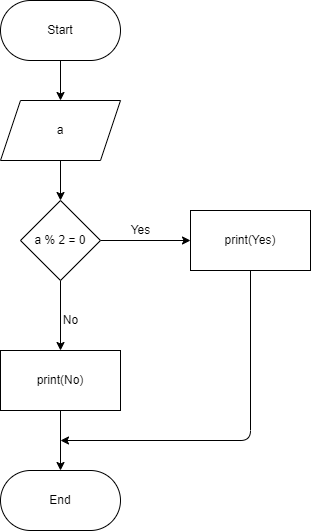

The diagram above was exported from draw.io. Its source (the exported page's mxGraphModel, read from the mxfile embedded in the PNG):
<mxGraphModel dx="800" dy="534" grid="1" gridSize="10" guides="1" tooltips="1" connect="1" arrows="1" fold="1" page="1" pageScale="1" pageWidth="827" pageHeight="1169" math="0" shadow="0">
  <root>
    <mxCell id="0" />
    <mxCell id="1" parent="0" />
    <mxCell id="7" style="edgeStyle=none;html=1;exitX=0.5;exitY=1;exitDx=0;exitDy=0;entryX=0.5;entryY=0;entryDx=0;entryDy=0;" edge="1" parent="1" source="2" target="3">
      <mxGeometry relative="1" as="geometry" />
    </mxCell>
    <mxCell id="2" value="Start" style="rounded=1;whiteSpace=wrap;html=1;arcSize=50;" vertex="1" parent="1">
      <mxGeometry x="340" y="20" width="120" height="60" as="geometry" />
    </mxCell>
    <mxCell id="8" style="edgeStyle=none;html=1;exitX=0.5;exitY=1;exitDx=0;exitDy=0;entryX=0.5;entryY=0;entryDx=0;entryDy=0;" edge="1" parent="1" source="3" target="4">
      <mxGeometry relative="1" as="geometry" />
    </mxCell>
    <mxCell id="3" value="a" style="shape=parallelogram;perimeter=parallelogramPerimeter;whiteSpace=wrap;html=1;fixedSize=1;" vertex="1" parent="1">
      <mxGeometry x="340" y="120" width="120" height="60" as="geometry" />
    </mxCell>
    <mxCell id="9" style="edgeStyle=none;html=1;exitX=1;exitY=0.5;exitDx=0;exitDy=0;entryX=0;entryY=0.5;entryDx=0;entryDy=0;" edge="1" parent="1" source="4" target="5">
      <mxGeometry relative="1" as="geometry" />
    </mxCell>
    <mxCell id="10" style="edgeStyle=none;html=1;exitX=0.5;exitY=1;exitDx=0;exitDy=0;entryX=0.5;entryY=0;entryDx=0;entryDy=0;" edge="1" parent="1" source="4" target="6">
      <mxGeometry relative="1" as="geometry" />
    </mxCell>
    <mxCell id="4" value="a % 2 = 0" style="rhombus;whiteSpace=wrap;html=1;" vertex="1" parent="1">
      <mxGeometry x="360" y="220" width="80" height="80" as="geometry" />
    </mxCell>
    <mxCell id="13" style="edgeStyle=none;html=1;exitX=0.5;exitY=1;exitDx=0;exitDy=0;" edge="1" parent="1" source="5">
      <mxGeometry relative="1" as="geometry">
        <mxPoint x="400" y="460" as="targetPoint" />
        <Array as="points">
          <mxPoint x="590" y="460" />
        </Array>
      </mxGeometry>
    </mxCell>
    <mxCell id="5" value="print(Yes)" style="rounded=0;whiteSpace=wrap;html=1;" vertex="1" parent="1">
      <mxGeometry x="530" y="230" width="120" height="60" as="geometry" />
    </mxCell>
    <mxCell id="12" style="edgeStyle=none;html=1;exitX=0.5;exitY=1;exitDx=0;exitDy=0;entryX=0.5;entryY=0;entryDx=0;entryDy=0;" edge="1" parent="1" source="6" target="11">
      <mxGeometry relative="1" as="geometry" />
    </mxCell>
    <mxCell id="6" value="print(No)" style="rounded=0;whiteSpace=wrap;html=1;" vertex="1" parent="1">
      <mxGeometry x="340" y="370" width="120" height="60" as="geometry" />
    </mxCell>
    <mxCell id="11" value="End" style="rounded=1;whiteSpace=wrap;html=1;arcSize=50;" vertex="1" parent="1">
      <mxGeometry x="340" y="490" width="120" height="60" as="geometry" />
    </mxCell>
    <mxCell id="14" value="Yes" style="text;html=1;align=center;verticalAlign=middle;resizable=0;points=[];autosize=1;strokeColor=none;fillColor=none;" vertex="1" parent="1">
      <mxGeometry x="460" y="240" width="40" height="20" as="geometry" />
    </mxCell>
    <mxCell id="15" value="No" style="text;html=1;align=center;verticalAlign=middle;resizable=0;points=[];autosize=1;strokeColor=none;fillColor=none;" vertex="1" parent="1">
      <mxGeometry x="395" y="330" width="30" height="20" as="geometry" />
    </mxCell>
  </root>
</mxGraphModel>